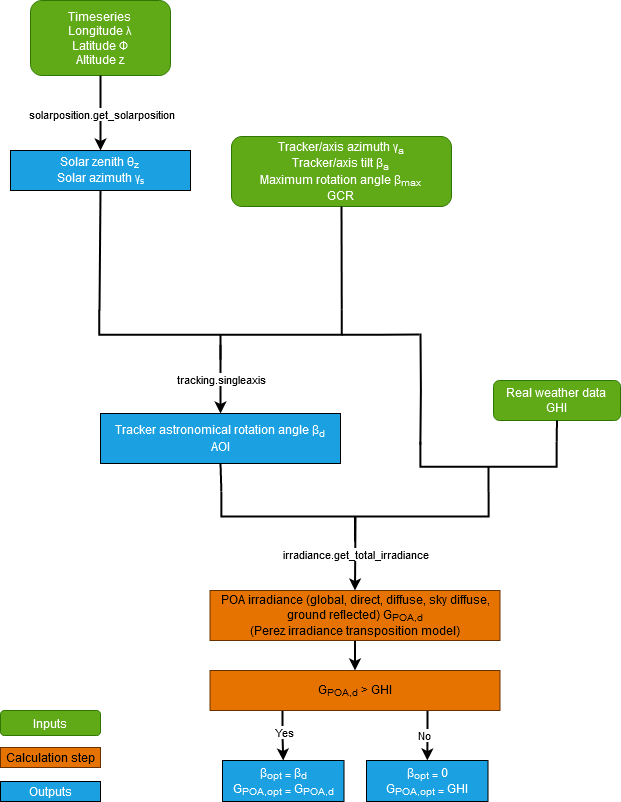

The diagram above was exported from draw.io. Its source (the exported page's mxGraphModel, read from the mxfile embedded in the PNG):
<mxGraphModel dx="1434" dy="818" grid="1" gridSize="10" guides="1" tooltips="1" connect="1" arrows="1" fold="1" page="1" pageScale="1" pageWidth="827" pageHeight="1169" background="#ffffff" math="0" shadow="0">
  <root>
    <mxCell id="WIyWlLk6GJQsqaUBKTNV-0" />
    <mxCell id="WIyWlLk6GJQsqaUBKTNV-1" parent="WIyWlLk6GJQsqaUBKTNV-0" />
    <mxCell id="WIyWlLk6GJQsqaUBKTNV-3" value="Timeseries&lt;br&gt;&lt;div&gt;Longitude &lt;span&gt;λ&lt;/span&gt;&lt;/div&gt;&lt;div&gt;Latitude &lt;span lang=&quot;fr&quot; class=&quot;BxUVEf ILfuVd&quot;&gt;&lt;span class=&quot;hgKElc&quot;&gt;Φ&lt;/span&gt;&lt;/span&gt;&lt;/div&gt;&lt;div&gt;Altitude z&lt;br&gt;&lt;/div&gt;" style="rounded=1;whiteSpace=wrap;html=1;fontSize=12;glass=0;strokeWidth=1;shadow=0;fillColor=#60a917;fontColor=#ffffff;strokeColor=#2D7600;" parent="WIyWlLk6GJQsqaUBKTNV-1" vertex="1">
      <mxGeometry x="71" y="30" width="140" height="75" as="geometry" />
    </mxCell>
    <mxCell id="nY5QdWtAfCeqt1IPBH1M-0" value="Solar zenith &lt;span lang=&quot;en&quot; class=&quot;BxUVEf ILfuVd&quot;&gt;&lt;span class=&quot;hgKElc&quot;&gt;θ&lt;sub&gt;z&lt;/sub&gt;&lt;/span&gt;&lt;/span&gt;&lt;br&gt;Solar azimuth &lt;span&gt;γ&lt;sub&gt;s&lt;/sub&gt;&lt;/span&gt;" style="rounded=0;whiteSpace=wrap;html=1;fillColor=#1ba1e2;fontColor=#ffffff;strokeColor=default;" parent="WIyWlLk6GJQsqaUBKTNV-1" vertex="1">
      <mxGeometry x="51" y="180" width="180" height="40" as="geometry" />
    </mxCell>
    <mxCell id="nY5QdWtAfCeqt1IPBH1M-9" value="" style="endArrow=classic;html=1;rounded=0;exitX=0.5;exitY=1;exitDx=0;exitDy=0;entryX=0.5;entryY=0;entryDx=0;entryDy=0;strokeWidth=2;" parent="WIyWlLk6GJQsqaUBKTNV-1" source="WIyWlLk6GJQsqaUBKTNV-3" target="nY5QdWtAfCeqt1IPBH1M-0" edge="1">
      <mxGeometry relative="1" as="geometry">
        <mxPoint x="170" y="400" as="sourcePoint" />
        <mxPoint x="270" y="400" as="targetPoint" />
      </mxGeometry>
    </mxCell>
    <mxCell id="nY5QdWtAfCeqt1IPBH1M-10" value="solarposition.get_solarposition" style="edgeLabel;resizable=0;html=1;align=center;verticalAlign=middle;" parent="nY5QdWtAfCeqt1IPBH1M-9" connectable="0" vertex="1">
      <mxGeometry relative="1" as="geometry" />
    </mxCell>
    <mxCell id="b3d6tO9OOzQfFbIuxBPO-0" value="Real weather data&lt;br&gt;&lt;div&gt;GHI&lt;/div&gt;" style="rounded=1;whiteSpace=wrap;html=1;fontSize=12;glass=0;strokeWidth=1;shadow=0;fillColor=#60a917;fontColor=#ffffff;strokeColor=#2D7600;" parent="WIyWlLk6GJQsqaUBKTNV-1" vertex="1">
      <mxGeometry x="534" y="410" width="127" height="40" as="geometry" />
    </mxCell>
    <mxCell id="y4S7bG7z480_d9foUhIg-25" style="edgeStyle=orthogonalEdgeStyle;rounded=0;orthogonalLoop=1;jettySize=auto;html=1;exitX=0.5;exitY=1;exitDx=0;exitDy=0;entryX=0.5;entryY=0;entryDx=0;entryDy=0;strokeWidth=2;" parent="WIyWlLk6GJQsqaUBKTNV-1" source="b3d6tO9OOzQfFbIuxBPO-17" target="y4S7bG7z480_d9foUhIg-24" edge="1">
      <mxGeometry relative="1" as="geometry" />
    </mxCell>
    <mxCell id="b3d6tO9OOzQfFbIuxBPO-17" value="POA irradiance (global, direct, diffuse, sky diffuse, ground reflected) G&lt;sub&gt;POA,d&lt;/sub&gt;&lt;br&gt;(Perez irradiance transposition model)" style="rounded=0;whiteSpace=wrap;html=1;fillStyle=solid;fillColor=#E67300;strokeColor=#663300;" parent="WIyWlLk6GJQsqaUBKTNV-1" vertex="1">
      <mxGeometry x="250.5" y="620" width="290" height="50" as="geometry" />
    </mxCell>
    <mxCell id="Nlrnzq0-V_x93CKlz8eS-1" value="" style="endArrow=none;html=1;rounded=0;entryX=0.5;entryY=1;entryDx=0;entryDy=0;strokeWidth=2;" parent="WIyWlLk6GJQsqaUBKTNV-1" edge="1">
      <mxGeometry width="50" height="50" relative="1" as="geometry">
        <mxPoint x="140" y="340" as="sourcePoint" />
        <mxPoint x="141" y="220" as="targetPoint" />
      </mxGeometry>
    </mxCell>
    <mxCell id="Nlrnzq0-V_x93CKlz8eS-8" value="" style="endArrow=classic;html=1;rounded=0;entryX=0.5;entryY=0;entryDx=0;entryDy=0;strokeWidth=2;" parent="WIyWlLk6GJQsqaUBKTNV-1" target="b3d6tO9OOzQfFbIuxBPO-17" edge="1">
      <mxGeometry relative="1" as="geometry">
        <mxPoint x="396" y="547" as="sourcePoint" />
        <mxPoint x="396" y="657" as="targetPoint" />
      </mxGeometry>
    </mxCell>
    <mxCell id="Nlrnzq0-V_x93CKlz8eS-9" value="irradiance.get_total_irradiance" style="edgeLabel;resizable=0;html=1;;align=center;verticalAlign=middle;" parent="Nlrnzq0-V_x93CKlz8eS-8" connectable="0" vertex="1">
      <mxGeometry relative="1" as="geometry" />
    </mxCell>
    <mxCell id="Nlrnzq0-V_x93CKlz8eS-13" value="Inputs" style="rounded=1;whiteSpace=wrap;html=1;fontSize=12;glass=0;strokeWidth=1;shadow=0;fillColor=#60a917;fontColor=#ffffff;strokeColor=#2D7600;" parent="WIyWlLk6GJQsqaUBKTNV-1" vertex="1">
      <mxGeometry x="41" y="740" width="100" height="25" as="geometry" />
    </mxCell>
    <mxCell id="Nlrnzq0-V_x93CKlz8eS-14" value="Calculation step" style="rounded=0;whiteSpace=wrap;html=1;fillStyle=solid;fillColor=#E67300;strokeColor=#663300;" parent="WIyWlLk6GJQsqaUBKTNV-1" vertex="1">
      <mxGeometry x="41" y="777" width="100" height="20" as="geometry" />
    </mxCell>
    <mxCell id="Nlrnzq0-V_x93CKlz8eS-15" value="Outputs" style="rounded=0;whiteSpace=wrap;html=1;fillColor=#1ba1e2;fontColor=#ffffff;strokeColor=default;" parent="WIyWlLk6GJQsqaUBKTNV-1" vertex="1">
      <mxGeometry x="41" y="811" width="100" height="20" as="geometry" />
    </mxCell>
    <mxCell id="y4S7bG7z480_d9foUhIg-4" value="&lt;div&gt;Tracker astronomical rotation angle &lt;span lang=&quot;fr&quot; class=&quot;BxUVEf ILfuVd&quot;&gt;&lt;span class=&quot;hgKElc&quot;&gt;β&lt;sub&gt;d&lt;/sub&gt;&lt;/span&gt;&lt;/span&gt;&lt;/div&gt;&lt;div&gt;AOI&lt;/div&gt;" style="rounded=0;whiteSpace=wrap;html=1;fillColor=#1ba1e2;fontColor=#ffffff;strokeColor=#000000;" parent="WIyWlLk6GJQsqaUBKTNV-1" vertex="1">
      <mxGeometry x="141" y="443" width="240" height="50" as="geometry" />
    </mxCell>
    <mxCell id="y4S7bG7z480_d9foUhIg-5" value="&lt;div&gt;Tracker/axis azimuth &lt;span&gt;γ&lt;sub&gt;a&lt;/sub&gt;&lt;/span&gt;&lt;/div&gt;&lt;div&gt;Tracker/axis tilt&amp;nbsp;&lt;span lang=&quot;fr&quot; class=&quot;BxUVEf ILfuVd&quot;&gt;&lt;span class=&quot;hgKElc&quot;&gt;β&lt;/span&gt;&lt;/span&gt;&lt;span&gt;&lt;sub&gt;a&lt;/sub&gt;&lt;/span&gt;&lt;/div&gt;Maximum rotation angle &lt;span lang=&quot;fr&quot; class=&quot;BxUVEf ILfuVd&quot;&gt;&lt;span class=&quot;hgKElc&quot;&gt;β&lt;/span&gt;&lt;/span&gt;&lt;sub&gt;max&lt;/sub&gt;&lt;br&gt;GCR" style="rounded=1;whiteSpace=wrap;html=1;fontSize=12;glass=0;strokeWidth=1;shadow=0;fillColor=#60a917;fontColor=#ffffff;strokeColor=#2D7600;" parent="WIyWlLk6GJQsqaUBKTNV-1" vertex="1">
      <mxGeometry x="272" y="166" width="220" height="70" as="geometry" />
    </mxCell>
    <mxCell id="y4S7bG7z480_d9foUhIg-18" style="edgeStyle=orthogonalEdgeStyle;rounded=0;orthogonalLoop=1;jettySize=auto;html=1;exitX=0.5;exitY=1;exitDx=0;exitDy=0;exitPerimeter=0;strokeWidth=2;endArrow=none;endFill=0;" parent="WIyWlLk6GJQsqaUBKTNV-1" source="y4S7bG7z480_d9foUhIg-9" edge="1">
      <mxGeometry relative="1" as="geometry">
        <mxPoint x="460" y="364" as="targetPoint" />
      </mxGeometry>
    </mxCell>
    <mxCell id="y4S7bG7z480_d9foUhIg-9" value="" style="strokeWidth=2;html=1;shape=mxgraph.flowchart.annotation_2;align=left;labelPosition=right;pointerEvents=1;rotation=-90;" parent="WIyWlLk6GJQsqaUBKTNV-1" vertex="1">
      <mxGeometry x="236" y="243" width="50" height="242.5" as="geometry" />
    </mxCell>
    <mxCell id="y4S7bG7z480_d9foUhIg-10" value="" style="endArrow=classic;html=1;rounded=0;exitX=0;exitY=0.5;exitDx=0;exitDy=0;exitPerimeter=0;entryX=0.5;entryY=0;entryDx=0;entryDy=0;strokeWidth=2;" parent="WIyWlLk6GJQsqaUBKTNV-1" target="y4S7bG7z480_d9foUhIg-4" edge="1">
      <mxGeometry relative="1" as="geometry">
        <mxPoint x="261" y="374.25" as="sourcePoint" />
        <mxPoint x="261" y="435" as="targetPoint" />
      </mxGeometry>
    </mxCell>
    <mxCell id="y4S7bG7z480_d9foUhIg-11" value="tracking.singleaxis" style="edgeLabel;resizable=0;html=1;align=center;verticalAlign=middle;" parent="y4S7bG7z480_d9foUhIg-10" connectable="0" vertex="1">
      <mxGeometry relative="1" as="geometry" />
    </mxCell>
    <mxCell id="y4S7bG7z480_d9foUhIg-14" value="" style="endArrow=none;html=1;rounded=0;exitX=1;exitY=1;exitDx=0;exitDy=0;exitPerimeter=0;entryX=0.5;entryY=1;entryDx=0;entryDy=0;strokeWidth=2;" parent="WIyWlLk6GJQsqaUBKTNV-1" source="y4S7bG7z480_d9foUhIg-9" target="y4S7bG7z480_d9foUhIg-5" edge="1">
      <mxGeometry width="50" height="50" relative="1" as="geometry">
        <mxPoint x="420" y="280" as="sourcePoint" />
        <mxPoint x="470" y="230" as="targetPoint" />
      </mxGeometry>
    </mxCell>
    <mxCell id="y4S7bG7z480_d9foUhIg-17" style="edgeStyle=orthogonalEdgeStyle;rounded=0;orthogonalLoop=1;jettySize=auto;html=1;exitX=1;exitY=0;exitDx=0;exitDy=0;exitPerimeter=0;entryX=0.5;entryY=1;entryDx=0;entryDy=0;endArrow=none;endFill=0;strokeWidth=2;" parent="WIyWlLk6GJQsqaUBKTNV-1" source="y4S7bG7z480_d9foUhIg-15" target="y4S7bG7z480_d9foUhIg-4" edge="1">
      <mxGeometry relative="1" as="geometry" />
    </mxCell>
    <mxCell id="y4S7bG7z480_d9foUhIg-15" value="" style="strokeWidth=2;html=1;shape=mxgraph.flowchart.annotation_2;align=left;labelPosition=right;pointerEvents=1;rotation=-90;" parent="WIyWlLk6GJQsqaUBKTNV-1" vertex="1">
      <mxGeometry x="370.5" y="412.25" width="50" height="267.25" as="geometry" />
    </mxCell>
    <mxCell id="y4S7bG7z480_d9foUhIg-27" style="edgeStyle=orthogonalEdgeStyle;rounded=0;orthogonalLoop=1;jettySize=auto;html=1;exitX=0.25;exitY=1;exitDx=0;exitDy=0;entryX=0.5;entryY=0;entryDx=0;entryDy=0;strokeWidth=2;" parent="WIyWlLk6GJQsqaUBKTNV-1" source="y4S7bG7z480_d9foUhIg-24" target="y4S7bG7z480_d9foUhIg-26" edge="1">
      <mxGeometry relative="1" as="geometry" />
    </mxCell>
    <mxCell id="y4S7bG7z480_d9foUhIg-28" value="Yes" style="edgeLabel;html=1;align=center;verticalAlign=middle;resizable=0;points=[];" parent="y4S7bG7z480_d9foUhIg-27" vertex="1" connectable="0">
      <mxGeometry x="-0.1919" y="1" relative="1" as="geometry">
        <mxPoint as="offset" />
      </mxGeometry>
    </mxCell>
    <mxCell id="y4S7bG7z480_d9foUhIg-30" style="edgeStyle=orthogonalEdgeStyle;rounded=0;orthogonalLoop=1;jettySize=auto;html=1;exitX=0.75;exitY=1;exitDx=0;exitDy=0;strokeWidth=2;" parent="WIyWlLk6GJQsqaUBKTNV-1" source="y4S7bG7z480_d9foUhIg-24" target="y4S7bG7z480_d9foUhIg-29" edge="1">
      <mxGeometry relative="1" as="geometry" />
    </mxCell>
    <mxCell id="y4S7bG7z480_d9foUhIg-31" value="No" style="edgeLabel;html=1;align=center;verticalAlign=middle;resizable=0;points=[];" parent="y4S7bG7z480_d9foUhIg-30" vertex="1" connectable="0">
      <mxGeometry x="0.004" y="-3" relative="1" as="geometry">
        <mxPoint as="offset" />
      </mxGeometry>
    </mxCell>
    <mxCell id="y4S7bG7z480_d9foUhIg-24" value="G&lt;sub&gt;POA,d&lt;/sub&gt; &amp;gt; GHI" style="rounded=0;whiteSpace=wrap;html=1;fillStyle=solid;fillColor=#E67300;strokeColor=#663300;" parent="WIyWlLk6GJQsqaUBKTNV-1" vertex="1">
      <mxGeometry x="250.5" y="700" width="290" height="40" as="geometry" />
    </mxCell>
    <mxCell id="y4S7bG7z480_d9foUhIg-26" value="&lt;div&gt;&lt;span lang=&quot;fr&quot; class=&quot;BxUVEf ILfuVd&quot;&gt;&lt;span class=&quot;hgKElc&quot;&gt;β&lt;/span&gt;&lt;/span&gt;&lt;span lang=&quot;en&quot; class=&quot;BxUVEf ILfuVd&quot;&gt;&lt;span class=&quot;hgKElc&quot;&gt;&lt;/span&gt;&lt;/span&gt;&lt;sub&gt;opt = &lt;/sub&gt;&lt;span lang=&quot;fr&quot; class=&quot;BxUVEf ILfuVd&quot;&gt;&lt;span class=&quot;hgKElc&quot;&gt;β&lt;sub&gt;d&lt;/sub&gt;&lt;/span&gt;&lt;/span&gt;&lt;/div&gt;&lt;div&gt;G&lt;sub&gt;POA,opt = &lt;/sub&gt;G&lt;sub&gt;POA,d&lt;/sub&gt;&lt;span lang=&quot;en&quot; class=&quot;BxUVEf ILfuVd&quot;&gt;&lt;/span&gt;&lt;/div&gt;" style="rounded=0;whiteSpace=wrap;html=1;fillColor=#1ba1e2;fontColor=#ffffff;strokeColor=default;" parent="WIyWlLk6GJQsqaUBKTNV-1" vertex="1">
      <mxGeometry x="263" y="790" width="121.5" height="41" as="geometry" />
    </mxCell>
    <mxCell id="y4S7bG7z480_d9foUhIg-29" value="&lt;div&gt;&lt;span lang=&quot;fr&quot; class=&quot;BxUVEf ILfuVd&quot;&gt;&lt;span class=&quot;hgKElc&quot;&gt;β&lt;/span&gt;&lt;/span&gt;&lt;span lang=&quot;en&quot; class=&quot;BxUVEf ILfuVd&quot;&gt;&lt;span class=&quot;hgKElc&quot;&gt;&lt;/span&gt;&lt;/span&gt;&lt;sub&gt;opt =&amp;nbsp;&lt;/sub&gt;0&lt;/div&gt;&lt;div&gt;G&lt;sub&gt;POA,opt = &lt;/sub&gt;GHI&lt;span lang=&quot;en&quot; class=&quot;BxUVEf ILfuVd&quot;&gt;&lt;/span&gt;&lt;/div&gt;" style="rounded=0;whiteSpace=wrap;html=1;fillColor=#1ba1e2;fontColor=#ffffff;strokeColor=default;" parent="WIyWlLk6GJQsqaUBKTNV-1" vertex="1">
      <mxGeometry x="407" y="790" width="121.5" height="41" as="geometry" />
    </mxCell>
    <mxCell id="y4S7bG7z480_d9foUhIg-34" style="edgeStyle=orthogonalEdgeStyle;rounded=0;orthogonalLoop=1;jettySize=auto;html=1;exitX=1;exitY=0;exitDx=0;exitDy=0;exitPerimeter=0;endArrow=none;endFill=0;strokeWidth=2;" parent="WIyWlLk6GJQsqaUBKTNV-1" edge="1">
      <mxGeometry relative="1" as="geometry">
        <mxPoint x="461" y="363" as="targetPoint" />
        <mxPoint x="460.875" y="474.2550000000001" as="sourcePoint" />
      </mxGeometry>
    </mxCell>
    <mxCell id="y4S7bG7z480_d9foUhIg-32" value="" style="strokeWidth=2;html=1;shape=mxgraph.flowchart.annotation_2;align=left;labelPosition=right;pointerEvents=1;rotation=-90;" parent="WIyWlLk6GJQsqaUBKTNV-1" vertex="1">
      <mxGeometry x="504" y="428.13" width="50" height="136.25" as="geometry" />
    </mxCell>
    <mxCell id="y4S7bG7z480_d9foUhIg-33" style="edgeStyle=orthogonalEdgeStyle;rounded=0;orthogonalLoop=1;jettySize=auto;html=1;exitX=0.5;exitY=1;exitDx=0;exitDy=0;entryX=1;entryY=1;entryDx=0;entryDy=0;entryPerimeter=0;endArrow=none;endFill=0;strokeWidth=2;" parent="WIyWlLk6GJQsqaUBKTNV-1" source="b3d6tO9OOzQfFbIuxBPO-0" target="y4S7bG7z480_d9foUhIg-32" edge="1">
      <mxGeometry relative="1" as="geometry" />
    </mxCell>
  </root>
</mxGraphModel>